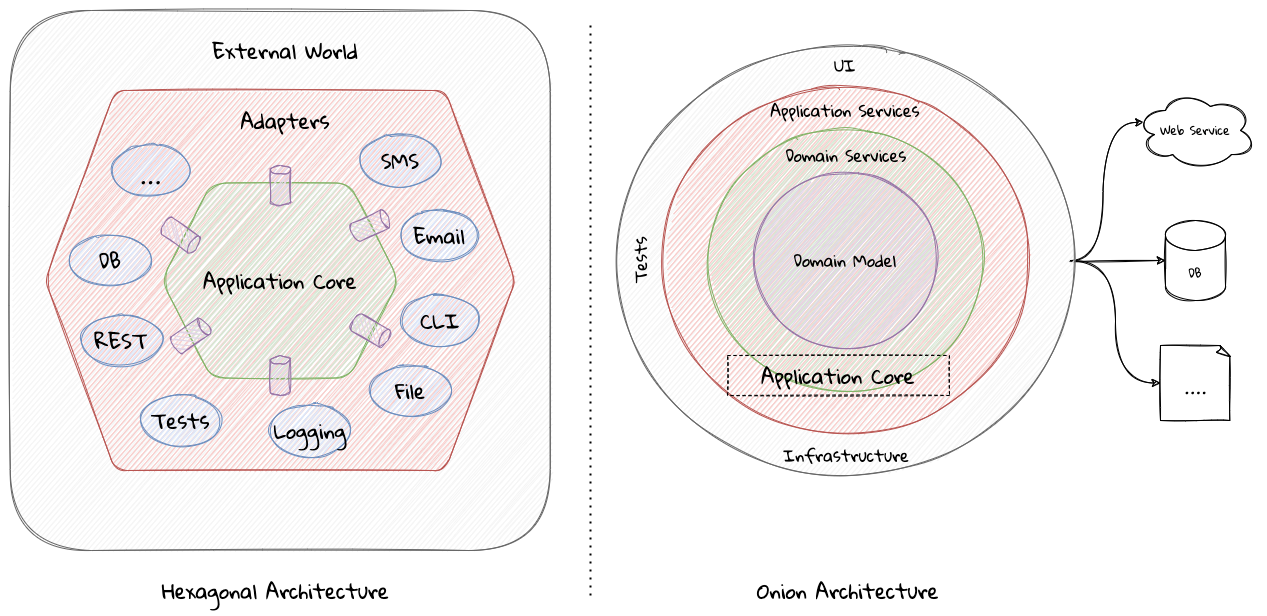

The diagram above was exported from draw.io. Its source (the exported page's mxGraphModel, read from the mxfile embedded in the PNG):
<mxGraphModel dx="1426" dy="773" grid="1" gridSize="10" guides="1" tooltips="1" connect="1" arrows="1" fold="1" page="1" pageScale="1" pageWidth="1100" pageHeight="850" math="0" shadow="0">
  <root>
    <mxCell id="qV-8vLQuXKVfUsWfsd5E-0" />
    <mxCell id="qV-8vLQuXKVfUsWfsd5E-1" parent="qV-8vLQuXKVfUsWfsd5E-0" />
    <mxCell id="qV-8vLQuXKVfUsWfsd5E-25" value="" style="whiteSpace=wrap;html=1;aspect=fixed;rounded=1;sketch=1;fontFamily=Gloria Hallelujah;fontSource=https%3A%2F%2Ffonts.googleapis.com%2Fcss%3Ffamily%3DGloria%2BHallelujah;fontSize=20;strokeColor=#666666;fillColor=#f5f5f5;fontColor=#333333;" parent="qV-8vLQuXKVfUsWfsd5E-1" vertex="1">
      <mxGeometry x="279.75" y="85" width="540" height="540" as="geometry" />
    </mxCell>
    <mxCell id="qV-8vLQuXKVfUsWfsd5E-3" value="" style="shape=hexagon;perimeter=hexagonPerimeter2;whiteSpace=wrap;html=1;fixedSize=1;rounded=1;sketch=1;fontFamily=Gloria Hallelujah;fontSource=https%3A%2F%2Ffonts.googleapis.com%2Fcss%3Ffamily%3DGloria%2BHallelujah;fontSize=26;strokeColor=#b85450;size=70;arcSize=24;fillColor=#f8cecc;" parent="qV-8vLQuXKVfUsWfsd5E-1" vertex="1">
      <mxGeometry x="314.75" y="165" width="470" height="380" as="geometry" />
    </mxCell>
    <mxCell id="qV-8vLQuXKVfUsWfsd5E-2" value="Application Core" style="shape=hexagon;perimeter=hexagonPerimeter2;whiteSpace=wrap;html=1;fixedSize=1;rounded=1;sketch=1;fontFamily=Gloria Hallelujah;fontSource=https%3A%2F%2Ffonts.googleapis.com%2Fcss%3Ffamily%3DGloria%2BHallelujah;fontSize=20;strokeColor=#82b366;size=50;arcSize=28;fillColor=#d5e8d4;" parent="qV-8vLQuXKVfUsWfsd5E-1" vertex="1">
      <mxGeometry x="431" y="257.5" width="237.5" height="195" as="geometry" />
    </mxCell>
    <mxCell id="qV-8vLQuXKVfUsWfsd5E-4" value="File" style="ellipse;whiteSpace=wrap;html=1;rounded=1;sketch=1;fontFamily=Gloria Hallelujah;fontSource=https%3A%2F%2Ffonts.googleapis.com%2Fcss%3Ffamily%3DGloria%2BHallelujah;fontSize=20;strokeColor=#6c8ebf;fillColor=#dae8fc;" parent="qV-8vLQuXKVfUsWfsd5E-1" vertex="1">
      <mxGeometry x="640" y="440" width="80" height="50" as="geometry" />
    </mxCell>
    <mxCell id="qV-8vLQuXKVfUsWfsd5E-5" value="DB" style="ellipse;whiteSpace=wrap;html=1;rounded=1;sketch=1;fontFamily=Gloria Hallelujah;fontSource=https%3A%2F%2Ffonts.googleapis.com%2Fcss%3Ffamily%3DGloria%2BHallelujah;fontSize=20;strokeColor=#6c8ebf;fillColor=#dae8fc;" parent="qV-8vLQuXKVfUsWfsd5E-1" vertex="1">
      <mxGeometry x="340" y="310" width="80" height="50" as="geometry" />
    </mxCell>
    <mxCell id="qV-8vLQuXKVfUsWfsd5E-6" value="REST" style="ellipse;whiteSpace=wrap;html=1;rounded=1;sketch=1;fontFamily=Gloria Hallelujah;fontSource=https%3A%2F%2Ffonts.googleapis.com%2Fcss%3Ffamily%3DGloria%2BHallelujah;fontSize=20;strokeColor=#6c8ebf;fillColor=#dae8fc;" parent="qV-8vLQuXKVfUsWfsd5E-1" vertex="1">
      <mxGeometry x="351" y="390" width="80" height="50" as="geometry" />
    </mxCell>
    <mxCell id="qV-8vLQuXKVfUsWfsd5E-7" value="Tests" style="ellipse;whiteSpace=wrap;html=1;rounded=1;sketch=1;fontFamily=Gloria Hallelujah;fontSource=https%3A%2F%2Ffonts.googleapis.com%2Fcss%3Ffamily%3DGloria%2BHallelujah;fontSize=20;strokeColor=#6c8ebf;fillColor=#dae8fc;" parent="qV-8vLQuXKVfUsWfsd5E-1" vertex="1">
      <mxGeometry x="410" y="470" width="80" height="50" as="geometry" />
    </mxCell>
    <mxCell id="qV-8vLQuXKVfUsWfsd5E-8" value="SMS" style="ellipse;whiteSpace=wrap;html=1;rounded=1;sketch=1;fontFamily=Gloria Hallelujah;fontSource=https%3A%2F%2Ffonts.googleapis.com%2Fcss%3Ffamily%3DGloria%2BHallelujah;fontSize=20;strokeColor=#6c8ebf;fillColor=#dae8fc;" parent="qV-8vLQuXKVfUsWfsd5E-1" vertex="1">
      <mxGeometry x="630" y="210" width="80" height="50" as="geometry" />
    </mxCell>
    <mxCell id="qV-8vLQuXKVfUsWfsd5E-9" value="Logging" style="ellipse;whiteSpace=wrap;html=1;rounded=1;sketch=1;fontFamily=Gloria Hallelujah;fontSource=https%3A%2F%2Ffonts.googleapis.com%2Fcss%3Ffamily%3DGloria%2BHallelujah;fontSize=20;strokeColor=#6c8ebf;fillColor=#dae8fc;" parent="qV-8vLQuXKVfUsWfsd5E-1" vertex="1">
      <mxGeometry x="539.75" y="480" width="80" height="50" as="geometry" />
    </mxCell>
    <mxCell id="qV-8vLQuXKVfUsWfsd5E-10" value="Email" style="ellipse;whiteSpace=wrap;html=1;rounded=1;sketch=1;fontFamily=Gloria Hallelujah;fontSource=https%3A%2F%2Ffonts.googleapis.com%2Fcss%3Ffamily%3DGloria%2BHallelujah;fontSize=20;strokeColor=#6c8ebf;fillColor=#dae8fc;" parent="qV-8vLQuXKVfUsWfsd5E-1" vertex="1">
      <mxGeometry x="668.5" y="285" width="80" height="50" as="geometry" />
    </mxCell>
    <mxCell id="qV-8vLQuXKVfUsWfsd5E-11" value="CLI" style="ellipse;whiteSpace=wrap;html=1;rounded=1;sketch=1;fontFamily=Gloria Hallelujah;fontSource=https%3A%2F%2Ffonts.googleapis.com%2Fcss%3Ffamily%3DGloria%2BHallelujah;fontSize=20;strokeColor=#6c8ebf;fillColor=#dae8fc;" parent="qV-8vLQuXKVfUsWfsd5E-1" vertex="1">
      <mxGeometry x="670" y="370" width="80" height="50" as="geometry" />
    </mxCell>
    <mxCell id="qV-8vLQuXKVfUsWfsd5E-12" value="&lt;font style=&quot;font-size: 33px&quot;&gt;...&lt;/font&gt;" style="ellipse;whiteSpace=wrap;html=1;rounded=1;sketch=1;fontFamily=Gloria Hallelujah;fontSource=https%3A%2F%2Ffonts.googleapis.com%2Fcss%3Ffamily%3DGloria%2BHallelujah;fontSize=20;strokeColor=#6c8ebf;fillColor=#dae8fc;" parent="qV-8vLQuXKVfUsWfsd5E-1" vertex="1">
      <mxGeometry x="380" y="220" width="80" height="50" as="geometry" />
    </mxCell>
    <mxCell id="qV-8vLQuXKVfUsWfsd5E-13" value="" style="shape=cylinder3;whiteSpace=wrap;html=1;boundedLbl=1;backgroundOutline=1;size=4;rounded=1;sketch=1;fontFamily=Gloria Hallelujah;fontSource=https%3A%2F%2Ffonts.googleapis.com%2Fcss%3Ffamily%3DGloria%2BHallelujah;fontSize=33;strokeColor=#9673a6;fillColor=#e1d5e7;" parent="qV-8vLQuXKVfUsWfsd5E-1" vertex="1">
      <mxGeometry x="540" y="240" width="20" height="40" as="geometry" />
    </mxCell>
    <mxCell id="qV-8vLQuXKVfUsWfsd5E-14" value="" style="shape=cylinder3;whiteSpace=wrap;html=1;boundedLbl=1;backgroundOutline=1;size=4;rounded=1;sketch=1;fontFamily=Gloria Hallelujah;fontSource=https%3A%2F%2Ffonts.googleapis.com%2Fcss%3Ffamily%3DGloria%2BHallelujah;fontSize=33;strokeColor=#9673a6;rotation=65;fillColor=#e1d5e7;" parent="qV-8vLQuXKVfUsWfsd5E-1" vertex="1">
      <mxGeometry x="630" y="280" width="20" height="40" as="geometry" />
    </mxCell>
    <mxCell id="qV-8vLQuXKVfUsWfsd5E-15" value="" style="shape=cylinder3;whiteSpace=wrap;html=1;boundedLbl=1;backgroundOutline=1;size=4;rounded=1;sketch=1;fontFamily=Gloria Hallelujah;fontSource=https%3A%2F%2Ffonts.googleapis.com%2Fcss%3Ffamily%3DGloria%2BHallelujah;fontSize=33;strokeColor=#9673a6;rotation=120;fillColor=#e1d5e7;" parent="qV-8vLQuXKVfUsWfsd5E-1" vertex="1">
      <mxGeometry x="630" y="385" width="20" height="40" as="geometry" />
    </mxCell>
    <mxCell id="qV-8vLQuXKVfUsWfsd5E-16" value="" style="shape=cylinder3;whiteSpace=wrap;html=1;boundedLbl=1;backgroundOutline=1;size=4;rounded=1;sketch=1;fontFamily=Gloria Hallelujah;fontSource=https%3A%2F%2Ffonts.googleapis.com%2Fcss%3Ffamily%3DGloria%2BHallelujah;fontSize=33;strokeColor=#9673a6;rotation=0;fillColor=#e1d5e7;" parent="qV-8vLQuXKVfUsWfsd5E-1" vertex="1">
      <mxGeometry x="539.75" y="430" width="20" height="40" as="geometry" />
    </mxCell>
    <mxCell id="qV-8vLQuXKVfUsWfsd5E-17" value="" style="shape=cylinder3;whiteSpace=wrap;html=1;boundedLbl=1;backgroundOutline=1;size=4;rounded=1;sketch=1;fontFamily=Gloria Hallelujah;fontSource=https%3A%2F%2Ffonts.googleapis.com%2Fcss%3Ffamily%3DGloria%2BHallelujah;fontSize=33;strokeColor=#9673a6;rotation=125;fillColor=#e1d5e7;" parent="qV-8vLQuXKVfUsWfsd5E-1" vertex="1">
      <mxGeometry x="440" y="290" width="20" height="40" as="geometry" />
    </mxCell>
    <mxCell id="qV-8vLQuXKVfUsWfsd5E-18" value="" style="shape=cylinder3;whiteSpace=wrap;html=1;boundedLbl=1;backgroundOutline=1;size=4;rounded=1;sketch=1;fontFamily=Gloria Hallelujah;fontSource=https%3A%2F%2Ffonts.googleapis.com%2Fcss%3Ffamily%3DGloria%2BHallelujah;fontSize=33;strokeColor=#9673a6;rotation=55;fillColor=#e1d5e7;" parent="qV-8vLQuXKVfUsWfsd5E-1" vertex="1">
      <mxGeometry x="450" y="390" width="20" height="40" as="geometry" />
    </mxCell>
    <mxCell id="TYsfPWq3KjGdu0yGX6h_-17" value="" style="edgeStyle=orthogonalEdgeStyle;rounded=0;orthogonalLoop=1;jettySize=auto;html=1;" edge="1" parent="qV-8vLQuXKVfUsWfsd5E-1" source="qV-8vLQuXKVfUsWfsd5E-20">
      <mxGeometry relative="1" as="geometry">
        <mxPoint x="680" y="661.25" as="targetPoint" />
      </mxGeometry>
    </mxCell>
    <mxCell id="qV-8vLQuXKVfUsWfsd5E-21" value="Hexagonal Architecture" style="text;html=1;strokeColor=none;fillColor=none;align=left;verticalAlign=middle;whiteSpace=wrap;rounded=0;sketch=1;fontFamily=Gloria Hallelujah;fontSource=https%3A%2F%2Ffonts.googleapis.com%2Fcss%3Ffamily%3DGloria%2BHallelujah;fontSize=20;" parent="qV-8vLQuXKVfUsWfsd5E-1" vertex="1">
      <mxGeometry x="430" y="650" width="240" height="30" as="geometry" />
    </mxCell>
    <mxCell id="qV-8vLQuXKVfUsWfsd5E-23" value="Onion Architecture" style="text;html=1;strokeColor=none;fillColor=none;align=left;verticalAlign=middle;whiteSpace=wrap;rounded=0;sketch=1;fontFamily=Gloria Hallelujah;fontSource=https%3A%2F%2Ffonts.googleapis.com%2Fcss%3Ffamily%3DGloria%2BHallelujah;fontSize=20;" parent="qV-8vLQuXKVfUsWfsd5E-1" vertex="1">
      <mxGeometry x="1025" y="650" width="220" height="30" as="geometry" />
    </mxCell>
    <mxCell id="qV-8vLQuXKVfUsWfsd5E-24" value="External World" style="text;html=1;strokeColor=none;fillColor=none;align=center;verticalAlign=middle;whiteSpace=wrap;rounded=0;sketch=1;fontFamily=Gloria Hallelujah;fontSource=https%3A%2F%2Ffonts.googleapis.com%2Fcss%3Ffamily%3DGloria%2BHallelujah;fontSize=20;" parent="qV-8vLQuXKVfUsWfsd5E-1" vertex="1">
      <mxGeometry x="470" y="110" width="170" height="30" as="geometry" />
    </mxCell>
    <mxCell id="mzvJ0TBhHbFO1XahJp4f-1" value="Adapters" style="text;html=1;strokeColor=none;fillColor=none;align=center;verticalAlign=middle;whiteSpace=wrap;rounded=0;sketch=1;fontFamily=Gloria Hallelujah;fontSource=https%3A%2F%2Ffonts.googleapis.com%2Fcss%3Ffamily%3DGloria%2BHallelujah;fontSize=20;" parent="qV-8vLQuXKVfUsWfsd5E-1" vertex="1">
      <mxGeometry x="470" y="180" width="170" height="30" as="geometry" />
    </mxCell>
    <mxCell id="TYsfPWq3KjGdu0yGX6h_-0" style="edgeStyle=orthogonalEdgeStyle;curved=1;rounded=1;sketch=1;orthogonalLoop=1;jettySize=auto;html=1;entryX=0.07;entryY=0.4;entryDx=0;entryDy=0;entryPerimeter=0;fontFamily=Gloria Hallelujah;fontSource=https%3A%2F%2Ffonts.googleapis.com%2Fcss%3Ffamily%3DGloria%2BHallelujah;" edge="1" parent="qV-8vLQuXKVfUsWfsd5E-1" source="TYsfPWq3KjGdu0yGX6h_-3" target="TYsfPWq3KjGdu0yGX6h_-10">
      <mxGeometry relative="1" as="geometry" />
    </mxCell>
    <mxCell id="TYsfPWq3KjGdu0yGX6h_-1" style="edgeStyle=orthogonalEdgeStyle;curved=1;rounded=1;sketch=1;orthogonalLoop=1;jettySize=auto;html=1;entryX=0;entryY=0.5;entryDx=0;entryDy=0;entryPerimeter=0;fontFamily=Gloria Hallelujah;fontSource=https%3A%2F%2Ffonts.googleapis.com%2Fcss%3Ffamily%3DGloria%2BHallelujah;" edge="1" parent="qV-8vLQuXKVfUsWfsd5E-1" source="TYsfPWq3KjGdu0yGX6h_-3" target="TYsfPWq3KjGdu0yGX6h_-11">
      <mxGeometry relative="1" as="geometry" />
    </mxCell>
    <mxCell id="TYsfPWq3KjGdu0yGX6h_-2" style="edgeStyle=orthogonalEdgeStyle;curved=1;rounded=1;sketch=1;orthogonalLoop=1;jettySize=auto;html=1;entryX=0;entryY=0.5;entryDx=0;entryDy=0;entryPerimeter=0;fontFamily=Gloria Hallelujah;fontSource=https%3A%2F%2Ffonts.googleapis.com%2Fcss%3Ffamily%3DGloria%2BHallelujah;" edge="1" parent="qV-8vLQuXKVfUsWfsd5E-1" source="TYsfPWq3KjGdu0yGX6h_-3" target="TYsfPWq3KjGdu0yGX6h_-12">
      <mxGeometry relative="1" as="geometry" />
    </mxCell>
    <mxCell id="TYsfPWq3KjGdu0yGX6h_-3" value="" style="ellipse;whiteSpace=wrap;html=1;aspect=fixed;fontFamily=Gloria Hallelujah;fontSource=https%3A%2F%2Ffonts.googleapis.com%2Fcss%3Ffamily%3DGloria%2BHallelujah;rounded=1;sketch=1;fillColor=#f5f5f5;strokeColor=#666666;fontColor=#333333;" vertex="1" parent="qV-8vLQuXKVfUsWfsd5E-1">
      <mxGeometry x="890" y="110" width="450" height="450" as="geometry" />
    </mxCell>
    <mxCell id="TYsfPWq3KjGdu0yGX6h_-4" value="" style="ellipse;whiteSpace=wrap;html=1;aspect=fixed;fontFamily=Gloria Hallelujah;fontSource=https%3A%2F%2Ffonts.googleapis.com%2Fcss%3Ffamily%3DGloria%2BHallelujah;rounded=1;sketch=1;fillColor=#f8cecc;strokeColor=#b85450;" vertex="1" parent="qV-8vLQuXKVfUsWfsd5E-1">
      <mxGeometry x="935" y="155" width="360" height="360" as="geometry" />
    </mxCell>
    <mxCell id="TYsfPWq3KjGdu0yGX6h_-5" value="" style="ellipse;whiteSpace=wrap;html=1;aspect=fixed;fontFamily=Gloria Hallelujah;fontSource=https%3A%2F%2Ffonts.googleapis.com%2Fcss%3Ffamily%3DGloria%2BHallelujah;rounded=1;sketch=1;fillColor=#d5e8d4;strokeColor=#82b366;" vertex="1" parent="qV-8vLQuXKVfUsWfsd5E-1">
      <mxGeometry x="980" y="200" width="270" height="270" as="geometry" />
    </mxCell>
    <mxCell id="TYsfPWq3KjGdu0yGX6h_-6" value="&lt;span style=&quot;font-size: 16px&quot;&gt;Domain Model&lt;/span&gt;" style="ellipse;whiteSpace=wrap;html=1;aspect=fixed;fontFamily=Gloria Hallelujah;fontSource=https%3A%2F%2Ffonts.googleapis.com%2Fcss%3Ffamily%3DGloria%2BHallelujah;rounded=1;sketch=1;fillColor=#e1d5e7;strokeColor=#9673a6;" vertex="1" parent="qV-8vLQuXKVfUsWfsd5E-1">
      <mxGeometry x="1025" y="245" width="180" height="180" as="geometry" />
    </mxCell>
    <mxCell id="TYsfPWq3KjGdu0yGX6h_-7" value="Domain Services" style="text;html=1;strokeColor=none;fillColor=none;align=center;verticalAlign=middle;whiteSpace=wrap;rounded=1;fontFamily=Gloria Hallelujah;fontSource=https%3A%2F%2Ffonts.googleapis.com%2Fcss%3Ffamily%3DGloria%2BHallelujah;fontSize=16;sketch=1;" vertex="1" parent="qV-8vLQuXKVfUsWfsd5E-1">
      <mxGeometry x="1051" y="215" width="130" height="30" as="geometry" />
    </mxCell>
    <mxCell id="TYsfPWq3KjGdu0yGX6h_-8" value="Application Services" style="text;strokeColor=none;fillColor=none;align=center;verticalAlign=middle;whiteSpace=wrap;rounded=1;fontFamily=Gloria Hallelujah;fontSource=https%3A%2F%2Ffonts.googleapis.com%2Fcss%3Ffamily%3DGloria%2BHallelujah;fontSize=16;html=1;sketch=1;" vertex="1" parent="qV-8vLQuXKVfUsWfsd5E-1">
      <mxGeometry x="1035" y="170" width="160" height="30" as="geometry" />
    </mxCell>
    <mxCell id="TYsfPWq3KjGdu0yGX6h_-9" value="UI" style="text;html=1;strokeColor=none;fillColor=none;align=center;verticalAlign=middle;whiteSpace=wrap;rounded=1;fontFamily=Gloria Hallelujah;fontSource=https%3A%2F%2Ffonts.googleapis.com%2Fcss%3Ffamily%3DGloria%2BHallelujah;fontSize=16;sketch=1;" vertex="1" parent="qV-8vLQuXKVfUsWfsd5E-1">
      <mxGeometry x="1085" y="125" width="60" height="30" as="geometry" />
    </mxCell>
    <mxCell id="TYsfPWq3KjGdu0yGX6h_-10" value="Web Service" style="ellipse;shape=cloud;whiteSpace=wrap;html=1;rounded=1;sketch=1;fontFamily=Gloria Hallelujah;fontSource=https%3A%2F%2Ffonts.googleapis.com%2Fcss%3Ffamily%3DGloria%2BHallelujah;" vertex="1" parent="qV-8vLQuXKVfUsWfsd5E-1">
      <mxGeometry x="1405" y="165" width="120" height="80" as="geometry" />
    </mxCell>
    <mxCell id="TYsfPWq3KjGdu0yGX6h_-11" value="DB" style="shape=cylinder3;whiteSpace=wrap;html=1;boundedLbl=1;backgroundOutline=1;size=15;rounded=1;sketch=1;fontFamily=Gloria Hallelujah;fontSource=https%3A%2F%2Ffonts.googleapis.com%2Fcss%3Ffamily%3DGloria%2BHallelujah;" vertex="1" parent="qV-8vLQuXKVfUsWfsd5E-1">
      <mxGeometry x="1435" y="295" width="60" height="80" as="geometry" />
    </mxCell>
    <mxCell id="TYsfPWq3KjGdu0yGX6h_-12" value="&lt;font style=&quot;font-size: 26px&quot;&gt;....&lt;/font&gt;" style="whiteSpace=wrap;html=1;shape=mxgraph.basic.document;rounded=1;sketch=1;fontFamily=Gloria Hallelujah;fontSource=https%3A%2F%2Ffonts.googleapis.com%2Fcss%3Ffamily%3DGloria%2BHallelujah;" vertex="1" parent="qV-8vLQuXKVfUsWfsd5E-1">
      <mxGeometry x="1430" y="420" width="70" height="75" as="geometry" />
    </mxCell>
    <mxCell id="TYsfPWq3KjGdu0yGX6h_-13" value="Tests" style="text;html=1;strokeColor=none;fillColor=none;align=center;verticalAlign=middle;whiteSpace=wrap;rounded=1;fontFamily=Gloria Hallelujah;fontSource=https%3A%2F%2Ffonts.googleapis.com%2Fcss%3Ffamily%3DGloria%2BHallelujah;fontSize=16;sketch=1;rotation=-90;" vertex="1" parent="qV-8vLQuXKVfUsWfsd5E-1">
      <mxGeometry x="880" y="320" width="60" height="30" as="geometry" />
    </mxCell>
    <mxCell id="TYsfPWq3KjGdu0yGX6h_-14" value="Infrastructure" style="text;html=1;strokeColor=none;fillColor=none;align=center;verticalAlign=middle;whiteSpace=wrap;rounded=1;fontFamily=Gloria Hallelujah;fontSource=https%3A%2F%2Ffonts.googleapis.com%2Fcss%3Ffamily%3DGloria%2BHallelujah;fontSize=16;sketch=1;rotation=0;" vertex="1" parent="qV-8vLQuXKVfUsWfsd5E-1">
      <mxGeometry x="1086" y="515" width="60" height="30" as="geometry" />
    </mxCell>
    <mxCell id="TYsfPWq3KjGdu0yGX6h_-15" value="&lt;font style=&quot;font-size: 20px&quot;&gt;Application Core&lt;/font&gt;" style="text;html=1;strokeColor=default;fillColor=none;align=center;verticalAlign=middle;whiteSpace=wrap;rounded=0;sketch=1;fontFamily=Gloria Hallelujah;fontSource=https%3A%2F%2Ffonts.googleapis.com%2Fcss%3Ffamily%3DGloria%2BHallelujah;perimeterSpacing=1;dashed=1;" vertex="1" parent="qV-8vLQuXKVfUsWfsd5E-1">
      <mxGeometry x="997" y="430" width="222" height="40" as="geometry" />
    </mxCell>
    <mxCell id="TYsfPWq3KjGdu0yGX6h_-16" value="" style="endArrow=none;dashed=1;html=1;dashPattern=1 3;strokeWidth=2;rounded=0;" edge="1" parent="qV-8vLQuXKVfUsWfsd5E-1">
      <mxGeometry width="50" height="50" relative="1" as="geometry">
        <mxPoint x="860" y="670" as="sourcePoint" />
        <mxPoint x="860" y="95" as="targetPoint" />
      </mxGeometry>
    </mxCell>
  </root>
</mxGraphModel>